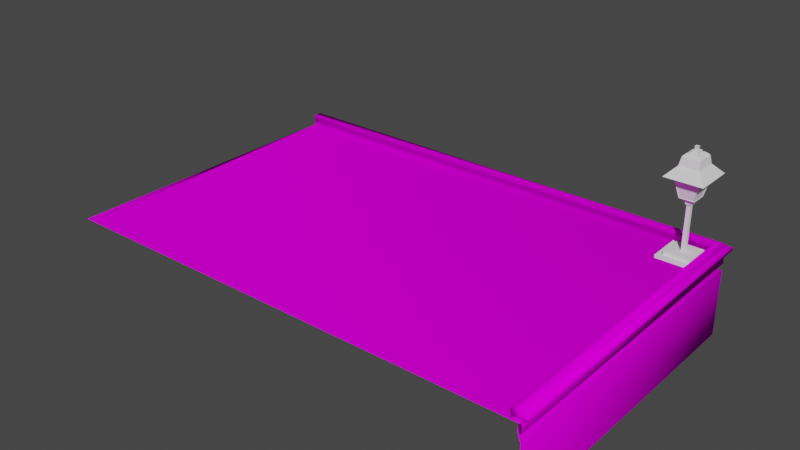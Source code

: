 # Source: MainMenu.blend  (saved by Blender 2.93.21; exported with 4.5.12 LTS)
import bpy
from mathutils import Matrix  # noqa: F401  (used for matrix-valued properties, if any)

bpy.ops.wm.read_factory_settings(use_empty=True)
scene = bpy.context.scene
scene.name = 'Scene'

# ---- collections
col_collection = bpy.data.collections.new('Collection'); scene.collection.children.link(col_collection)

# ---- images (referenced by path relative to the original .blend; pixels are not part of the script)
import os
ASSET_DIR = os.environ.get("B2B_ASSET_DIR", "")  # directory of the original .blend (textures are referenced by path, not embedded)
HERE = os.path.dirname(os.path.abspath(__file__))  # packed textures are extracted next to this script under _unpacked/

def load_image(name, relpath, width, height, colorspace="sRGB"):
    """Load a texture the original file referenced (path relative to the .blend, or extracted next to this script)."""
    p = next((c for c in (os.path.join(HERE, relpath), os.path.join(ASSET_DIR, relpath)) if relpath and os.path.exists(c)), "")
    if p:
        img = bpy.data.images.load(p, check_existing=True)
        img.name = name
    else:  # same state as the original file: an image datablock whose file is absent (Cycles renders it pink)
        img = bpy.data.images.new(name, width, height)
        img.source = "FILE"
        img.filepath = "//" + (relpath or name)
    img.colorspace_settings.name = colorspace
    return img
img_stone = load_image('Stone', 'Stone.png', 1024, 1024, 'sRGB')

# ---- materials (node trees are filled in below, after node groups)
mat_material_001 = bpy.data.materials.new('Material.001')
mat_material_001.use_transparent_shadow = False

# ---- material node trees
mat_material_001.use_nodes = True; mat_material_001.node_tree.nodes.clear()
_N = mat_material_001.node_tree.nodes; _L = mat_material_001.node_tree.links
n0 = _N.new('ShaderNodeBsdfPrincipled'); n0.name = 'Principled BSDF'; n0.location = (10, 300)
n0.distribution = 'GGX'
n0.subsurface_method = 'RANDOM_WALK_SKIN'
n0.inputs[2].default_value = 1.0
n0.inputs[3].default_value = 1.45
n0.inputs[13].default_value = 0.0
n0.inputs[27].default_value = (0.0, 0.0, 0.0, 1.0)
n0.inputs[28].default_value = 1.0
n1 = _N.new('ShaderNodeOutputMaterial'); n1.name = 'Material Output'; n1.location = (300, 300)
n2 = _N.new('ShaderNodeTexImage'); n2.name = 'Image Texture'; n2.location = (-280, 280)
n2.image = img_stone
_L.new(n0.outputs[0], n1.inputs[0])
_L.new(n2.outputs[0], n0.inputs[0])
n1.is_active_output = True

# ---- world
world_world = bpy.data.worlds.new('World'); scene.world = world_world
world_world.use_nodes = True; world_world.node_tree.nodes.clear()
_N = world_world.node_tree.nodes; _L = world_world.node_tree.links
n0 = _N.new('ShaderNodeOutputWorld'); n0.name = 'World Output'; n0.location = (300, 300)
n1 = _N.new('ShaderNodeBackground'); n1.name = 'Background'; n1.location = (10, 300)
n1.inputs[0].default_value = (0.05088, 0.05088, 0.05088, 1.0)
_L.new(n1.outputs[0], n0.inputs[0])
n0.is_active_output = True
world_world.color = (0.05088, 0.05088, 0.05088)
world_world.use_sun_shadow = False
world_world.sun_shadow_jitter_overblur = 0.0

# ---- meshes
me_cube_001 = bpy.data.meshes.new('Cube.001')
me_cube_001.from_pydata([(-10.65, -6.447, 1.0), (-10.86, 1.0, -1.0), (-10.85, 0.7954, 1.0), (0.7954, -6.649, 1.0), (1.0, 1.0, -1.0), (0.7954, 0.7954, 1.0), (-10.86, 1.0, 0.7941), (-10.86, 1.0, 0.6224), (1.0, 1.0, 0.7941), (1.0, 1.0, 0.6224), (1.0, -6.652, 0.7941), (1.0, -6.652, 0.6224), (-10.66, 0.805, 0.7875), (-10.66, 0.805, 0.6291), (0.805, 0.805, 0.7875), (0.805, 0.805, 0.6291), (0.805, -6.457, 0.7875), (0.805, -6.457, 0.6291), (-10.86, -6.652, 1.0), (-10.86, 1.0, 1.0), (1.0, 1.0, 1.0), (1.0, -6.652, 1.0), (-10.86, 1.0, 1.173), (1.0, 1.0, 1.173), (1.0, -6.652, 1.173), (-10.85, 0.7954, 1.173), (0.7954, 0.7954, 1.173), (0.7954, -6.649, 1.173), (0.7954, -6.649, 1.115), (0.7954, 0.7954, 1.115), (1.0, -6.652, 1.115), (-10.85, 0.7954, 1.115), (-10.86, 1.0, 1.115), (1.0, 1.0, 1.115), (-10.84, 1.122, 1.178), (1.122, 1.122, 1.178), (1.122, -6.658, 1.178), (1.122, -6.658, 1.11), (-10.84, 1.122, 1.11), (1.122, 1.122, 1.11), (-10.86, 1.0, 1.27), (1.0, 1.0, 1.27), (1.0, -6.652, 1.27), (-10.85, 0.7954, 1.27), (0.7954, 0.7954, 1.27), (0.7954, -6.649, 1.27), (1.0, -6.589, -1.0)], [], [(6, 19, 20, 8), (8, 20, 21, 10), (5, 2, 0, 3), (11, 9, 15, 17), (1, 7, 9, 4), (9, 7, 13, 15), (15, 14, 16, 17), (13, 12, 14, 15), (6, 8, 14, 12), (8, 10, 16, 14), (0, 2, 19, 18), (28, 30, 24, 27), (29, 28, 27, 26), (3, 0, 18, 21), (24, 23, 41, 42), (26, 27, 45, 44), (32, 31, 25, 22), (23, 24, 36, 35), (31, 29, 26, 25), (32, 22, 34, 38), (21, 20, 33, 30), (2, 5, 29, 31), (20, 19, 32, 33), (19, 2, 31, 32), (5, 3, 28, 29), (3, 21, 30, 28), (39, 38, 34, 35), (37, 39, 35, 36), (24, 30, 37, 36), (22, 23, 35, 34), (33, 32, 38, 39), (30, 33, 39, 37), (43, 44, 41, 40), (44, 45, 42, 41), (27, 24, 42, 45), (22, 25, 43, 40), (25, 26, 44, 43), (23, 22, 40, 41), (4, 9, 11, 46)])
me_cube_001.polygons.foreach_set('use_smooth', [True] * 39)
_uv = me_cube_001.uv_layers.new(name='UVMap')
_uv.uv.foreach_set('vector', [0.8774, 0.7683, 0.8711, 0.7683, 0.8711, 0.4041, 0.8774, 0.4041, 0.9409, 0.2471, 0.9346, 0.2471, 0.9346, 0.01207, 0.9409, 0.01207, 0.2815, 0.762, 0.2815, 0.4042, 0.504, 0.4104, 0.5102, 0.762, 0.5344, 0.4041, 0.7694, 0.4041, 0.7634, 0.4101, 0.5404, 0.4101, 0.8434, 0.7683, 0.7936, 0.7683, 0.7936, 0.4041, 0.8434, 0.4041, 0.7694, 0.4041, 0.7694, 0.7683, 0.7634, 0.7623, 0.7634, 0.4101, 0.9617, 0.88, 0.9568, 0.88, 0.9568, 0.6569, 0.9617, 0.6569, 0.9064, 0.7564, 0.9016, 0.7564, 0.9016, 0.4041, 0.9064, 0.4041, 0.2471, 0.4041, 0.2471, 0.7683, 0.2411, 0.7623, 0.2411, 0.4101, 0.2471, 0.7683, 0.01207, 0.7683, 0.01806, 0.7623, 0.2411, 0.7623, 0.504, 0.4104, 0.2815, 0.4042, 0.2752, 0.4041, 0.5102, 0.4041, 0.04804, 0.8025, 0.04804, 0.7962, 0.04981, 0.7962, 0.04981, 0.8025, 0.9616, 0.4041, 0.9616, 0.6328, 0.9598, 0.6328, 0.9598, 0.4041, 0.5102, 0.762, 0.504, 0.4104, 0.5102, 0.4041, 0.5102, 0.7683, 0.968, 0.01207, 0.968, 0.2471, 0.965, 0.2471, 0.965, 0.01207, 0.9598, 0.4041, 0.9598, 0.6328, 0.9568, 0.6328, 0.9568, 0.4041, 0.01681, 0.7962, 0.01681, 0.8025, 0.01503, 0.8025, 0.01503, 0.7962, 0.5104, 0.01582, 0.2754, 0.01582, 0.2752, 0.01207, 0.5142, 0.01207, 0.8762, 0.01207, 0.8762, 0.3699, 0.8745, 0.3699, 0.8745, 0.01207, 0.01681, 0.7962, 0.01503, 0.7962, 0.01487, 0.7925, 0.01697, 0.7925, 0.9346, 0.01207, 0.9346, 0.2471, 0.931, 0.2471, 0.931, 0.01207, 0.8798, 0.01207, 0.8798, 0.3699, 0.8762, 0.3699, 0.8762, 0.01207, 0.8711, 0.4041, 0.8711, 0.7683, 0.8676, 0.7683, 0.8676, 0.4041, 0.02035, 0.7962, 0.02035, 0.8025, 0.01681, 0.8025, 0.01681, 0.7962, 0.9651, 0.4041, 0.9651, 0.6328, 0.9616, 0.6328, 0.9616, 0.4041, 0.04449, 0.8025, 0.04449, 0.7962, 0.04804, 0.7962, 0.04804, 0.8025, 0.9327, 0.4041, 0.9327, 0.7716, 0.9306, 0.7716, 0.9306, 0.4041, 0.9858, 0.8959, 0.9858, 0.6569, 0.9879, 0.6569, 0.9879, 0.8959, 0.04981, 0.7962, 0.04804, 0.7962, 0.04788, 0.7925, 0.04997, 0.7925, 0.5104, 0.38, 0.5104, 0.01582, 0.5142, 0.01207, 0.5142, 0.3795, 0.2473, 0.3763, 0.2473, 0.01207, 0.2511, 0.01259, 0.2511, 0.38, 0.01227, 0.3763, 0.2473, 0.3763, 0.2511, 0.38, 0.01207, 0.38, 0.7671, 0.3762, 0.7671, 0.01836, 0.7734, 0.01207, 0.7734, 0.3763, 0.7671, 0.01836, 0.5384, 0.01836, 0.5383, 0.01207, 0.7734, 0.01207, 0.04981, 0.8025, 0.04981, 0.7962, 0.05277, 0.7962, 0.05277, 0.8025, 0.01503, 0.7962, 0.01503, 0.8025, 0.01207, 0.8025, 0.01207, 0.7962, 0.8745, 0.01207, 0.8745, 0.3699, 0.8715, 0.3699, 0.8715, 0.01207, 0.9069, 0.01207, 0.9069, 0.3763, 0.9039, 0.3763, 0.9039, 0.01207, 0.8474, 0.2471, 0.7975, 0.2471, 0.7975, 0.01207, 0.8474, 0.014])
me_cube_001.materials.append(mat_material_001)
me_cube_001.use_remesh_fix_poles = True
me_cube_001.use_remesh_preserve_attributes = False
me_cube_001.update()
me_cube_003 = bpy.data.meshes.new('Cube.003')
me_cube_003.from_pydata([(-0.3223, -0.3021, -0.08462), (-0.3223, -0.3021, 0.08462), (-0.3223, 0.3021, -0.08462), (-0.3223, 0.3021, 0.08462), (0.3223, -0.3021, -0.08462), (0.3223, -0.3021, 0.08462), (0.3223, 0.3021, -0.08462), (0.3223, 0.3021, 0.08462), (-0.3223, -0.3021, -9.686e-08), (-0.3223, 0.3021, -8.941e-08), (0.3223, 0.3021, -8.941e-08), (0.3223, -0.3021, -8.941e-08), (-0.4543, 0.4257, -0.08908), (-0.4543, -0.4257, -0.08908), (-0.4543, 0.4257, 0.004463), (0.4543, 0.4257, -0.08908), (0.4543, 0.4257, 0.004463), (0.4543, -0.4257, -0.08908), (0.4543, -0.4257, 0.004463), (-0.4543, -0.4257, 0.004463), (0.04694, 0.05033, 0.08462), (-0.04694, 0.05033, 0.08462), (-0.04694, -0.05033, 0.08462), (0.04694, -0.05033, 0.08462), (-0.0461, 0.04943, 1.162), (0.0461, 0.04943, 1.162), (0.0461, -0.04943, 1.162), (-0.0461, -0.04943, 1.162), (-0.07464, 0.07564, 1.243), (0.07464, 0.07564, 1.243), (0.07464, -0.08443, 1.243), (-0.07464, -0.08443, 1.243), (-0.03515, 0.03498, 1.343), (0.03515, 0.03498, 1.343), (0.03515, -0.03498, 1.343), (-0.03515, -0.03498, 1.343), (-0.2891, 0.31, 1.896), (0.2891, 0.31, 1.896), (0.2891, -0.31, 1.896), (-0.2891, -0.31, 1.896), (-0.4553, 0.4882, 1.843), (0.4553, 0.4882, 1.843), (0.4553, -0.4882, 1.843), (-0.4553, -0.4882, 1.843), (-0.2407, 0.2581, 2.078), (0.2407, 0.2581, 2.078), (0.2407, -0.2581, 2.078), (-0.2407, -0.2581, 2.078), (-0.2065, 0.2215, 2.277), (0.2065, 0.2215, 2.277), (0.2065, -0.2215, 2.277), (-0.2065, -0.2215, 2.277), (-0.1377, 0.1476, 2.345), (0.1377, 0.1476, 2.345), (0.1377, -0.1476, 2.345), (-0.1377, -0.1476, 2.345), (-0.07938, 0.08511, 2.345), (0.07938, 0.08511, 2.345), (0.07938, -0.08511, 2.345), (-0.07938, -0.08511, 2.345), (-0.07938, 0.08511, 2.402), (0.07938, 0.08511, 2.402), (0.07938, -0.08511, 2.402), (-0.07938, -0.08511, 2.402), (-0.03285, 0.03523, 2.402), (0.03285, 0.03523, 2.402), (0.03285, -0.03523, 2.402), (-0.03285, -0.03523, 2.402), (-0.03285, 0.03523, 2.445), (0.03285, 0.03523, 2.445), (0.03285, -0.03523, 2.445), (-0.03285, -0.03523, 2.445), (-0.04381, 0.04698, 2.487), (0.04381, 0.04698, 2.487), (0.04381, -0.04698, 2.487), (-0.04381, -0.04698, 2.487), (-0.07392, 0.0779, 1.187), (0.07392, 0.0779, 1.187), (0.07392, -0.08061, 1.187), (-0.07392, -0.08061, 1.187), (-0.1699, 0.1822, 1.343), (0.1699, 0.1822, 1.343), (0.1699, -0.1822, 1.343), (-0.1699, -0.1822, 1.343), (-0.03515, 0.03498, 1.453), (0.03515, 0.03498, 1.453), (0.03515, -0.03498, 1.453), (-0.03515, -0.03498, 1.453), (-0.1002, 0.09973, 1.483), (0.1002, 0.09973, 1.483), (0.1002, -0.09973, 1.483), (-0.1002, -0.09973, 1.483), (-0.1002, 0.09973, 1.661), (0.1002, 0.09973, 1.661), (0.1002, -0.09973, 1.661), (-0.1002, -0.09973, 1.661), (-0.05678, 0.05651, 1.701), (0.05678, 0.05651, 1.701), (0.05678, -0.05651, 1.701), (-0.05678, -0.05651, 1.701)], [], [(8, 1, 3, 9), (9, 3, 7, 10), (10, 7, 5, 11), (11, 5, 1, 8), (2, 6, 4, 0), (21, 22, 27, 24), (6, 2, 12, 15), (10, 11, 18, 16), (8, 9, 14, 19), (0, 4, 17, 13), (17, 18, 19, 13), (15, 16, 18, 17), (12, 14, 16, 15), (13, 19, 14, 12), (2, 0, 13, 12), (9, 10, 16, 14), (4, 6, 15, 17), (11, 8, 19, 18), (7, 3, 21, 20), (3, 1, 22, 21), (1, 5, 23, 22), (5, 7, 20, 23), (77, 76, 28, 29), (20, 21, 24, 25), (22, 23, 26, 27), (23, 20, 25, 26), (31, 30, 82, 83), (79, 78, 30, 31), (78, 77, 29, 30), (76, 79, 31, 28), (30, 29, 81, 82), (28, 31, 83, 80), (29, 28, 80, 81), (39, 38, 42, 43), (42, 41, 45, 46), (38, 37, 41, 42), (36, 39, 43, 40), (37, 36, 40, 41), (44, 47, 51, 48), (40, 43, 47, 44), (41, 40, 44, 45), (43, 42, 46, 47), (51, 50, 54, 55), (45, 44, 48, 49), (47, 46, 50, 51), (46, 45, 49, 50), (52, 55, 59, 56), (50, 49, 53, 54), (48, 51, 55, 52), (49, 48, 52, 53), (56, 59, 63, 60), (53, 52, 56, 57), (55, 54, 58, 59), (54, 53, 57, 58), (63, 62, 66, 67), (57, 56, 60, 61), (59, 58, 62, 63), (58, 57, 61, 62), (67, 66, 70, 71), (62, 61, 65, 66), (60, 63, 67, 64), (61, 60, 64, 65), (70, 69, 73, 74), (66, 65, 69, 70), (64, 67, 71, 68), (65, 64, 68, 69), (73, 72, 75, 74), (68, 71, 75, 72), (69, 68, 72, 73), (71, 70, 74, 75), (24, 27, 79, 76), (26, 25, 77, 78), (27, 26, 78, 79), (25, 24, 76, 77), (35, 34, 86, 87), (36, 37, 38, 39), (32, 33, 81, 80), (33, 34, 82, 81), (35, 32, 80, 83), (34, 35, 83, 82), (84, 87, 91, 88), (34, 33, 85, 86), (32, 35, 87, 84), (33, 32, 84, 85), (88, 91, 95, 92), (85, 84, 88, 89), (87, 86, 90, 91), (86, 85, 89, 90), (95, 94, 98, 99), (89, 88, 92, 93), (91, 90, 94, 95), (90, 89, 93, 94), (96, 99, 98, 97), (94, 93, 97, 98), (92, 95, 99, 96), (93, 92, 96, 97)])
_uv = me_cube_003.uv_layers.new(name='UVMap')
_uv.uv.foreach_set('vector', [0.5, 0.0, 0.625, 0.0, 0.625, 0.25, 0.5, 0.25, 0.5, 0.25, 0.625, 0.25, 0.625, 0.5, 0.5, 0.5, 0.5, 0.5, 0.625, 0.5, 0.625, 0.75, 0.5, 0.75, 0.5, 0.75, 0.625, 0.75, 0.625, 1.0, 0.5, 1.0, 0.125, 0.5, 0.375, 0.5, 0.375, 0.75, 0.125, 0.75, 0.792, 0.5885, 0.792, 0.6615, 0.792, 0.6615, 0.792, 0.5885, 0.375, 0.5, 0.125, 0.5, 0.125, 0.5, 0.375, 0.5, 0.5, 0.5, 0.5, 0.75, 0.5, 0.75, 0.5, 0.5, 0.5, 0.0, 0.5, 0.25, 0.5, 0.25, 0.5, 0.0, 0.125, 0.75, 0.375, 0.75, 0.375, 0.75, 0.125, 0.75, 0.375, 0.75, 0.5, 0.75, 0.5, 1.0, 0.375, 1.0, 0.375, 0.5, 0.5, 0.5, 0.5, 0.75, 0.375, 0.75, 0.375, 0.25, 0.5, 0.25, 0.5, 0.5, 0.375, 0.5, 0.375, 0.0, 0.5, 0.0, 0.5, 0.25, 0.375, 0.25, 0.125, 0.5, 0.125, 0.75, 0.125, 0.75, 0.125, 0.5, 0.5, 0.25, 0.5, 0.5, 0.5, 0.5, 0.5, 0.25, 0.375, 0.75, 0.375, 0.5, 0.375, 0.5, 0.375, 0.75, 0.5, 0.75, 0.5, 1.0, 0.5, 1.0, 0.5, 0.75, 0.625, 0.5, 0.875, 0.5, 0.792, 0.5885, 0.708, 0.5885, 0.875, 0.5, 0.875, 0.75, 0.792, 0.6615, 0.792, 0.5885, 0.875, 0.75, 0.625, 0.75, 0.708, 0.6615, 0.792, 0.6615, 0.625, 0.75, 0.625, 0.5, 0.708, 0.5885, 0.708, 0.6615, 0.708, 0.5885, 0.792, 0.5885, 0.792, 0.5885, 0.708, 0.5885, 0.708, 0.5885, 0.792, 0.5885, 0.792, 0.5885, 0.708, 0.5885, 0.792, 0.6615, 0.708, 0.6615, 0.708, 0.6615, 0.792, 0.6615, 0.708, 0.6615, 0.708, 0.5885, 0.708, 0.5885, 0.708, 0.6615, 0.792, 0.6615, 0.708, 0.6615, 0.708, 0.6615, 0.792, 0.6615, 0.792, 0.6615, 0.708, 0.6615, 0.708, 0.6615, 0.792, 0.6615, 0.708, 0.6615, 0.708, 0.5885, 0.708, 0.5885, 0.708, 0.6615, 0.792, 0.5885, 0.792, 0.6615, 0.792, 0.6615, 0.792, 0.5885, 0.708, 0.6615, 0.708, 0.5885, 0.708, 0.5885, 0.708, 0.6615, 0.792, 0.5885, 0.792, 0.6615, 0.792, 0.6615, 0.792, 0.5885, 0.708, 0.5885, 0.792, 0.5885, 0.792, 0.5885, 0.708, 0.5885, 0.792, 0.6615, 0.708, 0.6615, 0.708, 0.6615, 0.792, 0.6615, 0.708, 0.6615, 0.708, 0.5885, 0.708, 0.5885, 0.708, 0.6615, 0.708, 0.6615, 0.708, 0.5885, 0.708, 0.5885, 0.708, 0.6615, 0.792, 0.5885, 0.792, 0.6615, 0.792, 0.6615, 0.792, 0.5885, 0.708, 0.5885, 0.792, 0.5885, 0.792, 0.5885, 0.708, 0.5885, 0.792, 0.5885, 0.792, 0.6615, 0.792, 0.6615, 0.792, 0.5885, 0.792, 0.5885, 0.792, 0.6615, 0.792, 0.6615, 0.792, 0.5885, 0.708, 0.5885, 0.792, 0.5885, 0.792, 0.5885, 0.708, 0.5885, 0.792, 0.6615, 0.708, 0.6615, 0.708, 0.6615, 0.792, 0.6615, 0.792, 0.6615, 0.708, 0.6615, 0.708, 0.6615, 0.792, 0.6615, 0.708, 0.5885, 0.792, 0.5885, 0.792, 0.5885, 0.708, 0.5885, 0.792, 0.6615, 0.708, 0.6615, 0.708, 0.6615, 0.792, 0.6615, 0.708, 0.6615, 0.708, 0.5885, 0.708, 0.5885, 0.708, 0.6615, 0.792, 0.5885, 0.792, 0.6615, 0.792, 0.6615, 0.792, 0.5885, 0.708, 0.6615, 0.708, 0.5885, 0.708, 0.5885, 0.708, 0.6615, 0.792, 0.5885, 0.792, 0.6615, 0.792, 0.6615, 0.792, 0.5885, 0.708, 0.5885, 0.792, 0.5885, 0.792, 0.5885, 0.708, 0.5885, 0.792, 0.5885, 0.792, 0.6615, 0.792, 0.6615, 0.792, 0.5885, 0.708, 0.5885, 0.792, 0.5885, 0.792, 0.5885, 0.708, 0.5885, 0.792, 0.6615, 0.708, 0.6615, 0.708, 0.6615, 0.792, 0.6615, 0.708, 0.6615, 0.708, 0.5885, 0.708, 0.5885, 0.708, 0.6615, 0.792, 0.6615, 0.708, 0.6615, 0.708, 0.6615, 0.792, 0.6615, 0.708, 0.5885, 0.792, 0.5885, 0.792, 0.5885, 0.708, 0.5885, 0.792, 0.6615, 0.708, 0.6615, 0.708, 0.6615, 0.792, 0.6615, 0.708, 0.6615, 0.708, 0.5885, 0.708, 0.5885, 0.708, 0.6615, 0.792, 0.6615, 0.708, 0.6615, 0.708, 0.6615, 0.792, 0.6615, 0.708, 0.6615, 0.708, 0.5885, 0.708, 0.5885, 0.708, 0.6615, 0.792, 0.5885, 0.792, 0.6615, 0.792, 0.6615, 0.792, 0.5885, 0.708, 0.5885, 0.792, 0.5885, 0.792, 0.5885, 0.708, 0.5885, 0.708, 0.6615, 0.708, 0.5885, 0.708, 0.5885, 0.708, 0.6615, 0.708, 0.6615, 0.708, 0.5885, 0.708, 0.5885, 0.708, 0.6615, 0.792, 0.5885, 0.792, 0.6615, 0.792, 0.6615, 0.792, 0.5885, 0.708, 0.5885, 0.792, 0.5885, 0.792, 0.5885, 0.708, 0.5885, 0.708, 0.5885, 0.792, 0.5885, 0.792, 0.6615, 0.708, 0.6615, 0.792, 0.5885, 0.792, 0.6615, 0.792, 0.6615, 0.792, 0.5885, 0.708, 0.5885, 0.792, 0.5885, 0.792, 0.5885, 0.708, 0.5885, 0.792, 0.6615, 0.708, 0.6615, 0.708, 0.6615, 0.792, 0.6615, 0.792, 0.5885, 0.792, 0.6615, 0.792, 0.6615, 0.792, 0.5885, 0.708, 0.6615, 0.708, 0.5885, 0.708, 0.5885, 0.708, 0.6615, 0.792, 0.6615, 0.708, 0.6615, 0.708, 0.6615, 0.792, 0.6615, 0.708, 0.5885, 0.792, 0.5885, 0.792, 0.5885, 0.708, 0.5885, 0.7716, 0.6449, 0.7284, 0.6449, 0.7284, 0.6449, 0.7716, 0.6449, 0.792, 0.5885, 0.708, 0.5885, 0.708, 0.6615, 0.792, 0.6615, 0.7716, 0.6051, 0.7284, 0.6051, 0.708, 0.5885, 0.792, 0.5885, 0.7284, 0.6051, 0.7284, 0.6449, 0.708, 0.6615, 0.708, 0.5885, 0.7716, 0.6449, 0.7716, 0.6051, 0.792, 0.5885, 0.792, 0.6615, 0.7284, 0.6449, 0.7716, 0.6449, 0.792, 0.6615, 0.708, 0.6615, 0.7716, 0.6051, 0.7716, 0.6449, 0.7716, 0.6449, 0.7716, 0.6051, 0.7284, 0.6449, 0.7284, 0.6051, 0.7284, 0.6051, 0.7284, 0.6449, 0.7716, 0.6051, 0.7716, 0.6449, 0.7716, 0.6449, 0.7716, 0.6051, 0.7284, 0.6051, 0.7716, 0.6051, 0.7716, 0.6051, 0.7284, 0.6051, 0.7716, 0.6051, 0.7716, 0.6449, 0.7716, 0.6449, 0.7716, 0.6051, 0.7284, 0.6051, 0.7716, 0.6051, 0.7716, 0.6051, 0.7284, 0.6051, 0.7716, 0.6449, 0.7284, 0.6449, 0.7284, 0.6449, 0.7716, 0.6449, 0.7284, 0.6449, 0.7284, 0.6051, 0.7284, 0.6051, 0.7284, 0.6449, 0.7716, 0.6449, 0.7284, 0.6449, 0.7284, 0.6449, 0.7716, 0.6449, 0.7284, 0.6051, 0.7716, 0.6051, 0.7716, 0.6051, 0.7284, 0.6051, 0.7716, 0.6449, 0.7284, 0.6449, 0.7284, 0.6449, 0.7716, 0.6449, 0.7284, 0.6449, 0.7284, 0.6051, 0.7284, 0.6051, 0.7284, 0.6449, 0.7716, 0.6051, 0.7716, 0.6449, 0.7284, 0.6449, 0.7284, 0.6051, 0.7284, 0.6449, 0.7284, 0.6051, 0.7284, 0.6051, 0.7284, 0.6449, 0.7716, 0.6051, 0.7716, 0.6449, 0.7716, 0.6449, 0.7716, 0.6051, 0.7284, 0.6051, 0.7716, 0.6051, 0.7716, 0.6051, 0.7284, 0.6051])
me_cube_003.use_remesh_fix_poles = True
me_cube_003.use_remesh_preserve_attributes = False
me_cube_003.update()
me_cube_004 = bpy.data.meshes.new('Cube.004')
me_cube_004.from_pydata([(-0.1699, 0.1822, 1.343), (0.1699, 0.1822, 1.343), (0.1699, -0.1822, 1.343), (-0.1699, -0.1822, 1.343), (-0.2891, 0.31, 1.896), (0.2891, 0.31, 1.896), (0.2891, -0.31, 1.896), (-0.2891, -0.31, 1.896)], [], [(0, 3, 7, 4), (1, 0, 4, 5), (3, 2, 6, 7), (2, 1, 5, 6)])
_uv = me_cube_004.uv_layers.new(name='UVMap')
_uv.uv.foreach_set('vector', [0.792, 0.5885, 0.792, 0.6615, 0.792, 0.6615, 0.792, 0.5885, 0.708, 0.5885, 0.792, 0.5885, 0.792, 0.5885, 0.708, 0.5885, 0.792, 0.6615, 0.708, 0.6615, 0.708, 0.6615, 0.792, 0.6615, 0.708, 0.6615, 0.708, 0.5885, 0.708, 0.5885, 0.708, 0.6615])
me_cube_004.use_remesh_fix_poles = True
me_cube_004.use_remesh_preserve_attributes = False
me_cube_004.update()
me_cube_005 = bpy.data.meshes.new('Cube.005')
me_cube_005.from_pydata([(-0.1699, 0.1822, 1.343), (0.1699, 0.1822, 1.343), (0.1699, -0.1822, 1.343), (-0.1699, -0.1822, 1.343), (-0.2891, 0.31, 1.896), (0.2891, 0.31, 1.896), (0.2891, -0.31, 1.896), (-0.2891, -0.31, 1.896)], [], [(0, 3, 7, 4), (1, 0, 4, 5), (3, 2, 6, 7), (2, 1, 5, 6)])
_uv = me_cube_005.uv_layers.new(name='UVMap')
_uv.uv.foreach_set('vector', [0.792, 0.5885, 0.792, 0.6615, 0.792, 0.6615, 0.792, 0.5885, 0.708, 0.5885, 0.792, 0.5885, 0.792, 0.5885, 0.708, 0.5885, 0.792, 0.6615, 0.708, 0.6615, 0.708, 0.6615, 0.792, 0.6615, 0.708, 0.6615, 0.708, 0.5885, 0.708, 0.5885, 0.708, 0.6615])
me_cube_005.use_remesh_fix_poles = True
me_cube_005.use_remesh_preserve_attributes = False
me_cube_005.update()

# ---- objects
ob_cube = bpy.data.objects.new('Cube', me_cube_001)
ob_cube_001 = bpy.data.objects.new('Cube.001', me_cube_003)
ob_cube_002 = bpy.data.objects.new('Cube.002', me_cube_004)
ob_cube_003 = bpy.data.objects.new('Cube.003', me_cube_005)

# ---- transforms, parenting, visibility, modifiers, constraints
ob_cube.location = (0.0, 0.0, 0.0)
ob_cube_001.location = (0.3555, 0.361, 1.069)
ob_cube_002.location = (0.3555, 0.361, 1.069)
_m = ob_cube_002.modifiers.new('Wireframe', 'WIREFRAME')
_m.thickness = 0.066
_m.use_boundary = True
_m.use_relative_offset = True
ob_cube_003.location = (0.3555, 0.361, 1.069)

# ---- collection membership
col_collection.objects.link(ob_cube)
col_collection.objects.link(ob_cube_001)
col_collection.objects.link(ob_cube_002)
col_collection.objects.link(ob_cube_003)

# ---- scene / render settings (as saved in the file)
scene.frame_start = 1; scene.frame_end = 250; scene.frame_set(1)
scene.render.engine = 'BLENDER_EEVEE_NEXT'
scene.cycles.use_denoising = False
scene.cycles.samples = 128
scene.cycles.sampling_pattern = 'TABULATED_SOBOL'
scene.cycles.use_adaptive_sampling = False
scene.cycles.use_light_tree = False
scene.view_settings.view_transform = 'Filmic'
bpy.context.view_layer.update()

# ---- added for rendering (the .blend has no active camera and no usable light): camera, sun
cam_auto = bpy.data.cameras.new('AutoCamera')
cam_auto.lens = 50.0
cam_auto.sensor_width = 36.0
cam_auto.clip_end = 1000.0
ob_auto_camera = bpy.data.objects.new('AutoCamera', cam_auto)
scene.collection.objects.link(ob_auto_camera)
ob_auto_camera.location = (9.00356, -19.4125, 12.3743)
ob_auto_camera.rotation_euler = (1.09748, -7.21219e-08, 0.694738)
scene.camera = ob_auto_camera
light_auto_sun = bpy.data.lights.new('AutoSun', 'SUN')
light_auto_sun.energy = 3.0
light_auto_sun.angle = 0.0523599
ob_auto_sun = bpy.data.objects.new('AutoSun', light_auto_sun)
scene.collection.objects.link(ob_auto_sun)
ob_auto_sun.rotation_euler = (0.872665, 0.174533, 0.523599)
bpy.context.view_layer.update()
